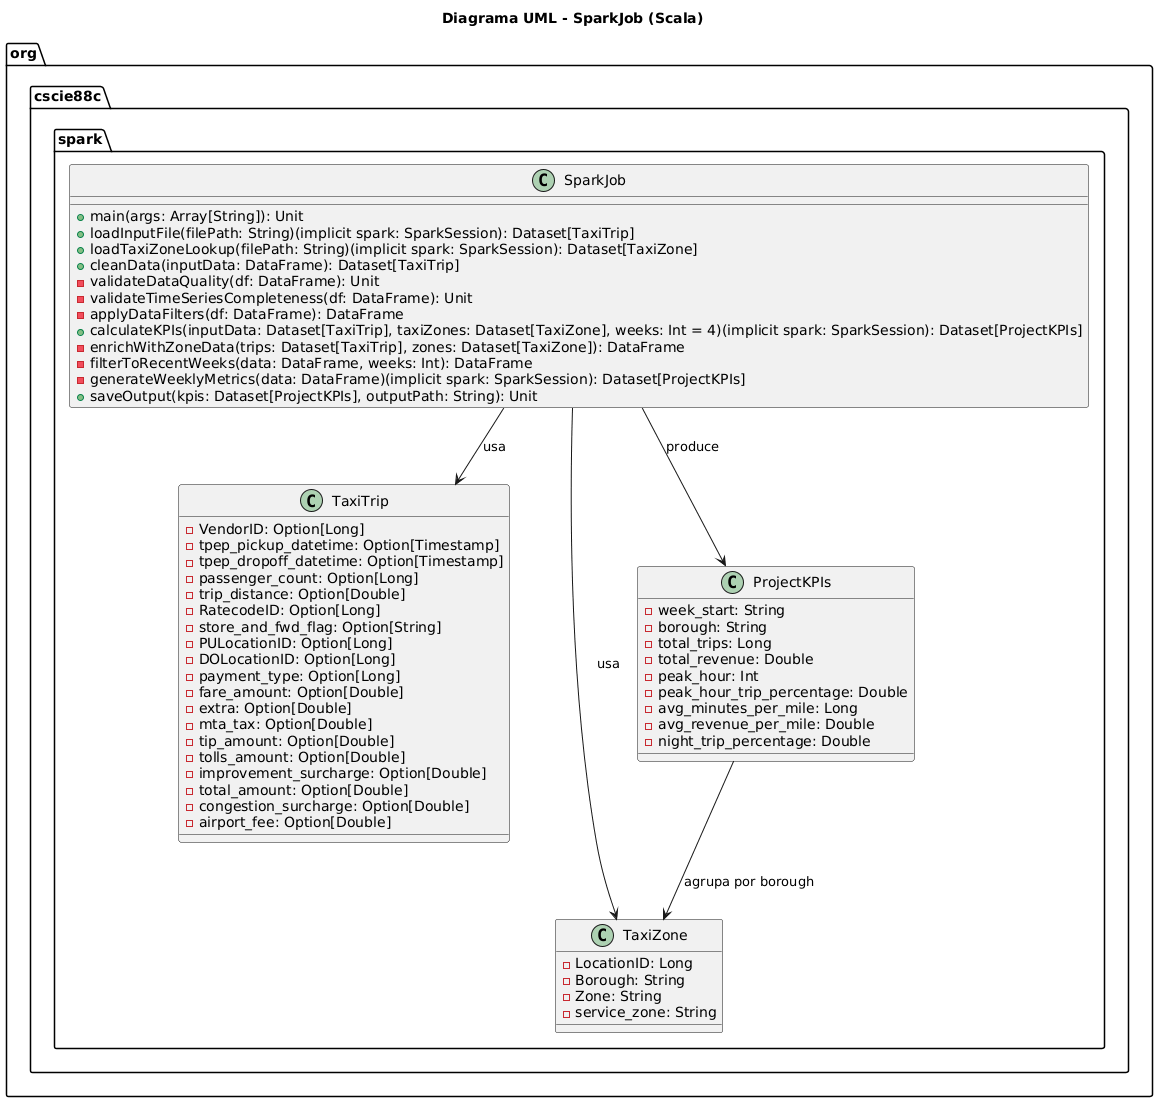

The diagram above was rendered by PlantUML. Its source (embedded in the PNG):
@startuml
title Diagrama UML - SparkJob (Scala)

package org.cscie88c.spark {

  class TaxiTrip {
    - VendorID: Option[Long]
    - tpep_pickup_datetime: Option[Timestamp]
    - tpep_dropoff_datetime: Option[Timestamp]
    - passenger_count: Option[Long]
    - trip_distance: Option[Double]
    - RatecodeID: Option[Long]
    - store_and_fwd_flag: Option[String]
    - PULocationID: Option[Long]
    - DOLocationID: Option[Long]
    - payment_type: Option[Long]
    - fare_amount: Option[Double]
    - extra: Option[Double]
    - mta_tax: Option[Double]
    - tip_amount: Option[Double]
    - tolls_amount: Option[Double]
    - improvement_surcharge: Option[Double]
    - total_amount: Option[Double]
    - congestion_surcharge: Option[Double]
    - airport_fee: Option[Double]
  }

  class TaxiZone {
    - LocationID: Long
    - Borough: String
    - Zone: String
    - service_zone: String
  }

  class ProjectKPIs {
    - week_start: String
    - borough: String
    - total_trips: Long
    - total_revenue: Double
    - peak_hour: Int
    - peak_hour_trip_percentage: Double
    - avg_minutes_per_mile: Long
    - avg_revenue_per_mile: Double
    - night_trip_percentage: Double
  }

  class SparkJob {
    + main(args: Array[String]): Unit
    + loadInputFile(filePath: String)(implicit spark: SparkSession): Dataset[TaxiTrip]
    + loadTaxiZoneLookup(filePath: String)(implicit spark: SparkSession): Dataset[TaxiZone]
    + cleanData(inputData: DataFrame): Dataset[TaxiTrip]
    - validateDataQuality(df: DataFrame): Unit
    - validateTimeSeriesCompleteness(df: DataFrame): Unit
    - applyDataFilters(df: DataFrame): DataFrame
    + calculateKPIs(inputData: Dataset[TaxiTrip], taxiZones: Dataset[TaxiZone], weeks: Int = 4)(implicit spark: SparkSession): Dataset[ProjectKPIs]
    - enrichWithZoneData(trips: Dataset[TaxiTrip], zones: Dataset[TaxiZone]): DataFrame
    - filterToRecentWeeks(data: DataFrame, weeks: Int): DataFrame
    - generateWeeklyMetrics(data: DataFrame)(implicit spark: SparkSession): Dataset[ProjectKPIs]
    + saveOutput(kpis: Dataset[ProjectKPIs], outputPath: String): Unit
  }

  ' Relaciones entre entidades
  SparkJob --> TaxiTrip : usa
  SparkJob --> TaxiZone : usa
  SparkJob --> ProjectKPIs : produce
  ProjectKPIs --> TaxiZone : agrupa por borough
}
@enduml